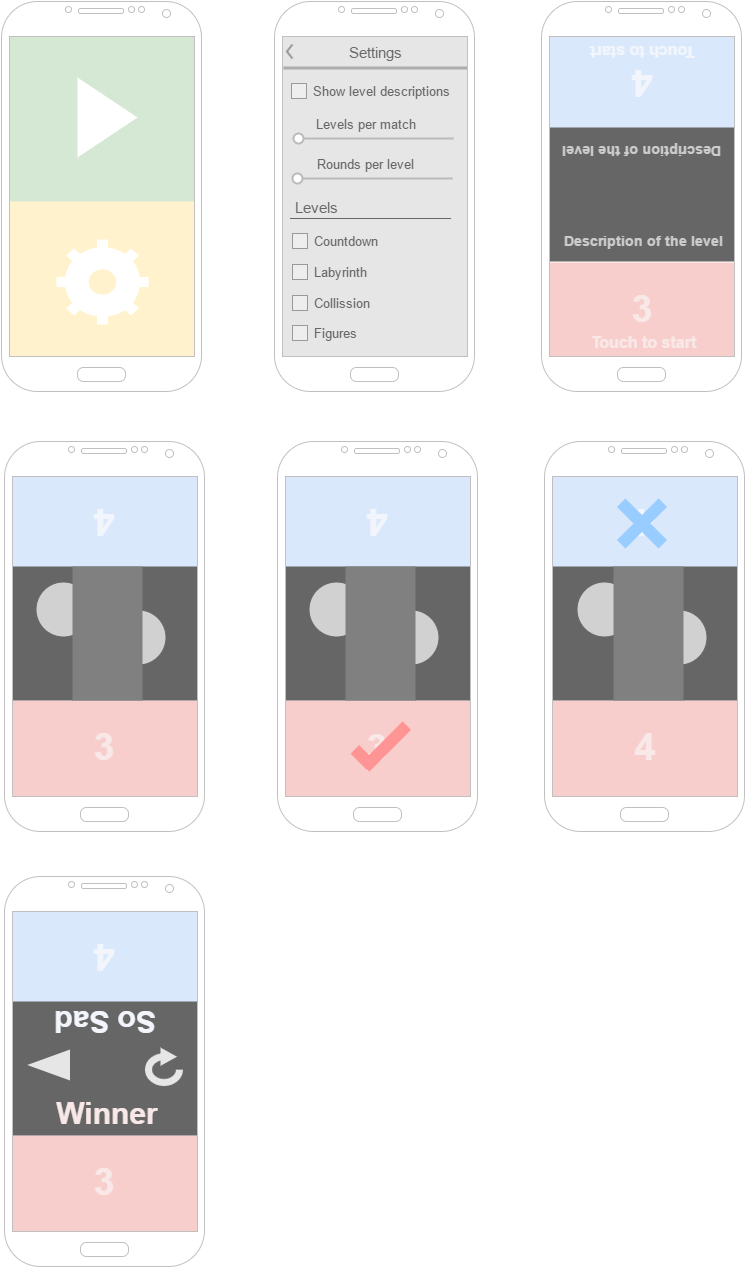

The diagram above was exported from draw.io. Its source (the exported page's mxGraphModel, read from the mxfile embedded in the PNG):
<mxGraphModel dx="1434" dy="736" grid="1" gridSize="10" guides="1" tooltips="1" connect="1" arrows="1" fold="1" page="1" pageScale="1" pageWidth="826" pageHeight="1169" background="#ffffff" math="0" shadow="0">
  <root>
    <mxCell id="0" />
    <mxCell id="1" parent="0" />
    <mxCell id="57" value="" style="group;fontStyle=1" vertex="1" connectable="0" parent="1">
      <mxGeometry x="582" y="300" width="197" height="97" as="geometry" />
    </mxCell>
    <mxCell id="49" value="" style="whiteSpace=wrap;html=1;shadow=0;strokeWidth=1;fontSize=13;fontColor=#666666;plain-red;gradientColor=none;strokeColor=none;" vertex="1" parent="57">
      <mxGeometry y="1" width="197" height="96" as="geometry" />
    </mxCell>
    <mxCell id="52" value="3" style="text;html=1;strokeColor=none;fillColor=none;align=center;verticalAlign=middle;whiteSpace=wrap;overflow=hidden;shadow=0;fontSize=38;fontColor=#F8E8E7;fontStyle=1" vertex="1" parent="57">
      <mxGeometry x="57" width="83" height="94" as="geometry" />
    </mxCell>
    <mxCell id="117" value="&lt;b&gt;Touch to start&lt;/b&gt;" style="text;html=1;strokeColor=none;fillColor=none;align=center;verticalAlign=middle;whiteSpace=wrap;overflow=hidden;shadow=0;fontSize=16;fontColor=#F8E8E7;" vertex="1" parent="57">
      <mxGeometry x="9" y="62" width="180" height="37" as="geometry" />
    </mxCell>
    <mxCell id="58" value="" style="group" vertex="1" connectable="0" parent="1">
      <mxGeometry x="582" y="75" width="197" height="95" as="geometry" />
    </mxCell>
    <mxCell id="50" value="" style="whiteSpace=wrap;html=1;shadow=0;strokeWidth=1;fontSize=13;fontColor=#666666;plain-blue;gradientColor=none;strokeColor=none;" vertex="1" parent="58">
      <mxGeometry width="197" height="95" as="geometry" />
    </mxCell>
    <mxCell id="53" value="4" style="text;html=1;strokeColor=none;fillColor=none;align=center;verticalAlign=middle;whiteSpace=wrap;overflow=hidden;shadow=0;fontSize=38;fontColor=#F2F6FC;fontStyle=1;rotation=180;" vertex="1" parent="58">
      <mxGeometry x="57" width="83" height="94" as="geometry" />
    </mxCell>
    <mxCell id="118" value="&lt;b&gt;Touch to start&lt;/b&gt;" style="text;html=1;strokeColor=none;fillColor=none;align=center;verticalAlign=middle;whiteSpace=wrap;overflow=hidden;shadow=0;fontSize=16;fontColor=#F2F6FC;rotation=180;" vertex="1" parent="58">
      <mxGeometry x="6" y="-2" width="187" height="37" as="geometry" />
    </mxCell>
    <mxCell id="51" value="" style="whiteSpace=wrap;html=1;shadow=0;strokeColor=none;strokeWidth=1;fillColor=#666666;gradientColor=none;fontSize=13;fontColor=#666666;" vertex="1" parent="1">
      <mxGeometry x="586" y="166" width="194" height="134" as="geometry" />
    </mxCell>
    <mxCell id="25" value="" style="whiteSpace=wrap;html=1;gradientColor=none;strokeColor=none;fillColor=#E6E6E6;" vertex="1" parent="1">
      <mxGeometry x="317" y="71" width="194" height="330" as="geometry" />
    </mxCell>
    <mxCell id="30" value="" style="group" vertex="1" connectable="0" parent="1">
      <mxGeometry x="320" y="75" width="203" height="30" as="geometry" />
    </mxCell>
    <mxCell id="27" value="" style="strokeWidth=1;html=1;shadow=1;shape=mxgraph.android.action_bar;fillColor=#E6E6E6;strokeColor=none;strokeWidth=2;perimeterSpacing=1;" vertex="1" parent="30">
      <mxGeometry width="190" height="30" as="geometry" />
    </mxCell>
    <mxCell id="29" value="" style="whiteSpace=wrap;html=1;shadow=0;strokeColor=none;fillColor=#E6E6E6;gradientColor=none;" vertex="1" parent="30">
      <mxGeometry x="154" y="2" width="30" height="25" as="geometry" />
    </mxCell>
    <mxCell id="33" value="Settings" style="text;html=1;strokeColor=none;fillColor=none;align=center;verticalAlign=middle;whiteSpace=wrap;overflow=hidden;shadow=0;fontSize=15;fontColor=#666666;" vertex="1" parent="30">
      <mxGeometry x="16" y="4" width="154" height="24" as="geometry" />
    </mxCell>
    <mxCell id="13" value="" style="whiteSpace=wrap;html=1;plain-yellow;gradientColor=none;strokeColor=none;" vertex="1" parent="1">
      <mxGeometry x="46" y="230" width="188" height="170" as="geometry" />
    </mxCell>
    <mxCell id="12" value="" style="whiteSpace=wrap;html=1;plain-green;gradientColor=none;strokeColor=none;" vertex="1" parent="1">
      <mxGeometry x="43" y="70" width="197" height="170" as="geometry" />
    </mxCell>
    <mxCell id="2" value="" style="verticalLabelPosition=bottom;verticalAlign=top;html=1;shadow=0;dashed=0;strokeWidth=1;shape=mxgraph.android.phone2;fillColor=#ffffff;strokeColor=#c0c0c0;" vertex="1" parent="1">
      <mxGeometry x="40" y="40" width="200" height="390" as="geometry" />
    </mxCell>
    <mxCell id="4" value="" style="verticalLabelPosition=bottom;verticalAlign=top;html=1;shadow=0;dashed=0;strokeWidth=1;shape=mxgraph.android.phone2;fillColor=#ffffff;strokeColor=#c0c0c0;" vertex="1" parent="1">
      <mxGeometry x="313" y="40" width="200" height="390" as="geometry" />
    </mxCell>
    <mxCell id="15" value="" style="triangle;whiteSpace=wrap;html=1;gradientColor=none;strokeColor=none;" vertex="1" parent="1">
      <mxGeometry x="116" y="116" width="60" height="80" as="geometry" />
    </mxCell>
    <mxCell id="16" style="edgeStyle=orthogonalEdgeStyle;rounded=0;html=1;exitX=0.5;exitY=1;entryX=0.5;entryY=1;jettySize=auto;orthogonalLoop=1;" edge="1" parent="1" source="15" target="15">
      <mxGeometry relative="1" as="geometry" />
    </mxCell>
    <mxCell id="24" value="" style="html=1;verticalLabelPosition=bottom;labelBackgroundColor=#ffffff;verticalAlign=top;strokeWidth=2;strokeColor=none;fillColor=#ffffff;shadow=0;dashed=0;shape=mxgraph.ios7.icons.settings;" vertex="1" parent="1">
      <mxGeometry x="95" y="278" width="92" height="85" as="geometry" />
    </mxCell>
    <mxCell id="31" value="Show level descriptions" style="strokeWidth=1;shadow=0;dashed=0;align=center;html=1;shape=mxgraph.mockup.forms.rrect;rSize=0;fillColor=#eeeeee;strokeColor=#999999;gradientColor=none;align=left;spacingLeft=4;fontSize=13;fontColor=#666666;labelPosition=right;" vertex="1" parent="1">
      <mxGeometry x="330" y="122" width="15" height="15" as="geometry" />
    </mxCell>
    <mxCell id="35" value="Countdown" style="strokeWidth=1;shadow=0;dashed=0;align=center;html=1;shape=mxgraph.mockup.forms.rrect;rSize=0;fillColor=#eeeeee;strokeColor=#999999;gradientColor=none;align=left;spacingLeft=4;fontSize=13;fontColor=#666666;labelPosition=right;" vertex="1" parent="1">
      <mxGeometry x="331" y="272" width="15" height="15" as="geometry" />
    </mxCell>
    <mxCell id="37" value="" style="group" vertex="1" connectable="0" parent="1">
      <mxGeometry x="307" y="236" width="182" height="26" as="geometry" />
    </mxCell>
    <mxCell id="38" value="Levels" style="text;html=1;strokeColor=none;fillColor=none;align=center;verticalAlign=middle;whiteSpace=wrap;overflow=hidden;shadow=0;fontSize=15;fontColor=#666666;" vertex="1" parent="37">
      <mxGeometry width="95" height="20" as="geometry" />
    </mxCell>
    <mxCell id="39" value="" style="line;shadow=0;strokeColor=#666666;fillColor=#E6E6E6;gradientColor=none;fontSize=5;fontColor=#666666;html=1;verticalAlign=middle;strokeWidth=1;" vertex="1" parent="37">
      <mxGeometry x="22" y="16" width="160" height="10" as="geometry" />
    </mxCell>
    <mxCell id="42" value="" style="group" vertex="1" connectable="0" parent="1">
      <mxGeometry x="337" y="152" width="155" height="30" as="geometry" />
    </mxCell>
    <mxCell id="40" value="" style="dashed=0;shape=mxgraph.gmdl.slider2;barPos=0;strokeColor=#bbbbbb;opacity=100;strokeWidth=2;fillColor=#ffffff;handleSize=10;shadow=0;fontSize=5;fontColor=#666666;html=1;" vertex="1" parent="42">
      <mxGeometry y="20" width="155" height="10" as="geometry" />
    </mxCell>
    <mxCell id="41" value="Levels per match" style="text;html=1;strokeColor=none;fillColor=none;align=center;verticalAlign=middle;whiteSpace=wrap;overflow=hidden;shadow=0;fontSize=13;fontColor=#666666;" vertex="1" parent="42">
      <mxGeometry x="5" width="124" height="20" as="geometry" />
    </mxCell>
    <mxCell id="43" value="" style="group" vertex="1" connectable="0" parent="1">
      <mxGeometry x="336" y="192" width="155" height="30" as="geometry" />
    </mxCell>
    <mxCell id="44" value="" style="dashed=0;shape=mxgraph.gmdl.slider2;barPos=0;strokeColor=#bbbbbb;opacity=100;strokeWidth=2;fillColor=#ffffff;handleSize=10;shadow=0;fontSize=5;fontColor=#666666;html=1;" vertex="1" parent="43">
      <mxGeometry y="20" width="155" height="10" as="geometry" />
    </mxCell>
    <mxCell id="45" value="Rounds per level" style="text;html=1;strokeColor=none;fillColor=none;align=center;verticalAlign=middle;whiteSpace=wrap;overflow=hidden;shadow=0;fontSize=13;fontColor=#666666;" vertex="1" parent="43">
      <mxGeometry x="5" width="124" height="20" as="geometry" />
    </mxCell>
    <mxCell id="46" value="Labyrinth" style="strokeWidth=1;shadow=0;dashed=0;align=center;html=1;shape=mxgraph.mockup.forms.rrect;rSize=0;fillColor=#eeeeee;strokeColor=#999999;gradientColor=none;align=left;spacingLeft=4;fontSize=13;fontColor=#666666;labelPosition=right;" vertex="1" parent="1">
      <mxGeometry x="331" y="303" width="15" height="15" as="geometry" />
    </mxCell>
    <mxCell id="47" value="Collission" style="strokeWidth=1;shadow=0;dashed=0;align=center;html=1;shape=mxgraph.mockup.forms.rrect;rSize=0;fillColor=#eeeeee;strokeColor=#999999;gradientColor=none;align=left;spacingLeft=4;fontSize=13;fontColor=#666666;labelPosition=right;" vertex="1" parent="1">
      <mxGeometry x="331" y="334" width="15" height="15" as="geometry" />
    </mxCell>
    <mxCell id="48" value="Figures" style="strokeWidth=1;shadow=0;dashed=0;align=center;html=1;shape=mxgraph.mockup.forms.rrect;rSize=0;fillColor=#eeeeee;strokeColor=#999999;gradientColor=none;align=left;spacingLeft=4;fontSize=13;fontColor=#666666;labelPosition=right;" vertex="1" parent="1">
      <mxGeometry x="331" y="364" width="15" height="15" as="geometry" />
    </mxCell>
    <mxCell id="54" value="Description of the level" style="text;html=1;strokeColor=none;fillColor=none;align=center;verticalAlign=middle;whiteSpace=wrap;overflow=hidden;shadow=0;fontSize=14;fontColor=#CCCCCC;fontStyle=1" vertex="1" parent="1">
      <mxGeometry x="591" y="260" width="180" height="37" as="geometry" />
    </mxCell>
    <mxCell id="56" value="Description of the level" style="text;html=1;strokeColor=none;fillColor=none;align=center;verticalAlign=middle;whiteSpace=wrap;overflow=hidden;shadow=0;fontSize=14;fontColor=#CCCCCC;rotation=180;fontStyle=1" vertex="1" parent="1">
      <mxGeometry x="590" y="172" width="180" height="37" as="geometry" />
    </mxCell>
    <mxCell id="59" value="" style="group" vertex="1" connectable="0" parent="1">
      <mxGeometry x="44" y="514" width="197" height="95" as="geometry" />
    </mxCell>
    <mxCell id="60" value="" style="whiteSpace=wrap;html=1;shadow=0;strokeWidth=1;fontSize=13;fontColor=#666666;plain-blue;gradientColor=none;strokeColor=none;" vertex="1" parent="59">
      <mxGeometry width="197" height="95" as="geometry" />
    </mxCell>
    <mxCell id="61" value="4" style="text;html=1;strokeColor=none;fillColor=none;align=center;verticalAlign=middle;whiteSpace=wrap;overflow=hidden;shadow=0;fontSize=38;fontColor=#F2F6FC;fontStyle=1;rotation=180;" vertex="1" parent="59">
      <mxGeometry x="57" width="83" height="94" as="geometry" />
    </mxCell>
    <mxCell id="62" value="" style="group" vertex="1" connectable="0" parent="1">
      <mxGeometry x="44" y="738" width="197" height="97" as="geometry" />
    </mxCell>
    <mxCell id="63" value="" style="whiteSpace=wrap;html=1;shadow=0;strokeWidth=1;fontSize=13;fontColor=#666666;plain-red;gradientColor=none;strokeColor=none;" vertex="1" parent="62">
      <mxGeometry y="1" width="197" height="96" as="geometry" />
    </mxCell>
    <mxCell id="64" value="3" style="text;html=1;strokeColor=none;fillColor=none;align=center;verticalAlign=middle;whiteSpace=wrap;overflow=hidden;shadow=0;fontSize=38;fontColor=#F8E8E7;fontStyle=1" vertex="1" parent="62">
      <mxGeometry x="57" width="83" height="94" as="geometry" />
    </mxCell>
    <mxCell id="65" value="" style="whiteSpace=wrap;html=1;shadow=0;strokeColor=none;strokeWidth=1;fillColor=#666666;gradientColor=none;fontSize=13;fontColor=#666666;" vertex="1" parent="1">
      <mxGeometry x="48" y="605" width="190" height="134" as="geometry" />
    </mxCell>
    <mxCell id="8" value="" style="verticalLabelPosition=bottom;verticalAlign=top;html=1;shadow=0;dashed=0;strokeWidth=1;shape=mxgraph.android.phone2;fillColor=#ffffff;strokeColor=#c0c0c0;" vertex="1" parent="1">
      <mxGeometry x="43" y="480" width="200" height="390" as="geometry" />
    </mxCell>
    <mxCell id="3" value="" style="verticalLabelPosition=bottom;verticalAlign=top;html=1;shadow=0;dashed=0;strokeWidth=1;shape=mxgraph.android.phone2;fillColor=#ffffff;strokeColor=#c0c0c0;" vertex="1" parent="1">
      <mxGeometry x="580" y="40" width="200" height="390" as="geometry" />
    </mxCell>
    <mxCell id="69" value="" style="ellipse;whiteSpace=wrap;html=1;shadow=0;strokeColor=#666666;strokeWidth=1;fillColor=#D1D1D1;gradientColor=none;fontSize=16;fontColor=#CCCCCC;" vertex="1" parent="1">
      <mxGeometry x="74" y="620" width="55" height="55" as="geometry" />
    </mxCell>
    <mxCell id="70" value="" style="ellipse;whiteSpace=wrap;html=1;shadow=0;strokeColor=#666666;strokeWidth=1;fillColor=#D1D1D1;gradientColor=none;fontSize=16;fontColor=#CCCCCC;" vertex="1" parent="1">
      <mxGeometry x="149" y="648" width="55" height="55" as="geometry" />
    </mxCell>
    <mxCell id="72" value="" style="whiteSpace=wrap;html=1;shadow=0;strokeColor=none;strokeWidth=1;fillColor=#808080;gradientColor=none;fontSize=16;fontColor=#CCCCCC;" vertex="1" parent="1">
      <mxGeometry x="111" y="605" width="70" height="134" as="geometry" />
    </mxCell>
    <mxCell id="73" value="" style="group" vertex="1" connectable="0" parent="1">
      <mxGeometry x="317" y="514" width="197" height="95" as="geometry" />
    </mxCell>
    <mxCell id="74" value="" style="whiteSpace=wrap;html=1;shadow=0;strokeWidth=1;fontSize=13;fontColor=#666666;plain-blue;gradientColor=none;strokeColor=none;" vertex="1" parent="73">
      <mxGeometry width="197" height="95" as="geometry" />
    </mxCell>
    <mxCell id="75" value="4" style="text;html=1;strokeColor=none;fillColor=none;align=center;verticalAlign=middle;whiteSpace=wrap;overflow=hidden;shadow=0;fontSize=38;fontColor=#F2F6FC;fontStyle=1;rotation=180;" vertex="1" parent="73">
      <mxGeometry x="57" width="83" height="94" as="geometry" />
    </mxCell>
    <mxCell id="76" value="" style="group" vertex="1" connectable="0" parent="1">
      <mxGeometry x="317" y="739" width="197" height="104" as="geometry" />
    </mxCell>
    <mxCell id="77" value="" style="whiteSpace=wrap;html=1;shadow=0;strokeWidth=1;fontSize=13;fontColor=#666666;plain-red;gradientColor=none;strokeColor=none;" vertex="1" parent="76">
      <mxGeometry width="197" height="96" as="geometry" />
    </mxCell>
    <mxCell id="78" value="3" style="text;html=1;strokeColor=none;fillColor=none;align=center;verticalAlign=middle;whiteSpace=wrap;overflow=hidden;shadow=0;fontSize=38;fontColor=#F8E8E7;fontStyle=1" vertex="1" parent="76">
      <mxGeometry x="57" width="83" height="94" as="geometry" />
    </mxCell>
    <mxCell id="90" value="" style="group" vertex="1" connectable="0" parent="76">
      <mxGeometry x="70" y="47" width="64" height="21" as="geometry" />
    </mxCell>
    <mxCell id="88" value="" style="line;html=1;shadow=0;strokeColor=#FF9494;strokeWidth=12;fillColor=none;gradientColor=none;fontSize=16;fontColor=#CCCCCC;rotation=45;" vertex="1" parent="90">
      <mxGeometry x="3" y="5" width="23" height="10" as="geometry" />
    </mxCell>
    <mxCell id="89" value="" style="line;html=1;shadow=0;strokeColor=#FF9494;strokeWidth=12;fillColor=none;gradientColor=none;fontSize=16;fontColor=#CCCCCC;rotation=-45;" vertex="1" parent="90">
      <mxGeometry x="8" y="-6" width="59" height="10" as="geometry" />
    </mxCell>
    <mxCell id="79" value="" style="whiteSpace=wrap;html=1;shadow=0;strokeColor=none;strokeWidth=1;fillColor=#666666;gradientColor=none;fontSize=13;fontColor=#666666;" vertex="1" parent="1">
      <mxGeometry x="321" y="605" width="190" height="134" as="geometry" />
    </mxCell>
    <mxCell id="80" value="" style="ellipse;whiteSpace=wrap;html=1;shadow=0;strokeColor=#666666;strokeWidth=1;fillColor=#D1D1D1;gradientColor=none;fontSize=16;fontColor=#CCCCCC;" vertex="1" parent="1">
      <mxGeometry x="347" y="620" width="55" height="55" as="geometry" />
    </mxCell>
    <mxCell id="81" value="" style="ellipse;whiteSpace=wrap;html=1;shadow=0;strokeColor=#666666;strokeWidth=1;fillColor=#D1D1D1;gradientColor=none;fontSize=16;fontColor=#CCCCCC;" vertex="1" parent="1">
      <mxGeometry x="422" y="648" width="55" height="55" as="geometry" />
    </mxCell>
    <mxCell id="82" value="" style="whiteSpace=wrap;html=1;shadow=0;strokeColor=none;strokeWidth=1;fillColor=#808080;gradientColor=none;fontSize=16;fontColor=#CCCCCC;" vertex="1" parent="1">
      <mxGeometry x="384" y="605" width="70" height="134" as="geometry" />
    </mxCell>
    <mxCell id="10" value="" style="verticalLabelPosition=bottom;verticalAlign=top;html=1;shadow=0;dashed=0;strokeWidth=1;shape=mxgraph.android.phone2;fillColor=#ffffff;strokeColor=#c0c0c0;" vertex="1" parent="1">
      <mxGeometry x="316" y="480" width="200" height="390" as="geometry" />
    </mxCell>
    <mxCell id="93" value="" style="group" vertex="1" connectable="0" parent="1">
      <mxGeometry x="585" y="514" width="197" height="95" as="geometry" />
    </mxCell>
    <mxCell id="94" value="" style="whiteSpace=wrap;html=1;shadow=0;strokeWidth=1;fontSize=13;fontColor=#666666;plain-blue;gradientColor=none;strokeColor=none;" vertex="1" parent="93">
      <mxGeometry width="197" height="95" as="geometry" />
    </mxCell>
    <mxCell id="95" value="4" style="text;html=1;strokeColor=none;fillColor=none;align=center;verticalAlign=middle;whiteSpace=wrap;overflow=hidden;shadow=0;fontSize=38;fontColor=#F2F6FC;fontStyle=1;rotation=180;" vertex="1" parent="93">
      <mxGeometry x="57" width="83" height="94" as="geometry" />
    </mxCell>
    <mxCell id="105" value="" style="group" vertex="1" connectable="0" parent="93">
      <mxGeometry x="70" y="37" width="59" height="10" as="geometry" />
    </mxCell>
    <mxCell id="103" value="" style="line;html=1;shadow=0;strokeColor=#99CCFF;strokeWidth=12;fillColor=none;gradientColor=none;fontSize=16;fontColor=#CCCCCC;rotation=-45;" vertex="1" parent="105">
      <mxGeometry x="-4" y="6" width="59" height="10" as="geometry" />
    </mxCell>
    <mxCell id="104" value="" style="line;html=1;shadow=0;strokeColor=#99CCFF;strokeWidth=12;fillColor=none;gradientColor=none;fontSize=16;fontColor=#CCCCCC;rotation=45;" vertex="1" parent="105">
      <mxGeometry x="-4" y="6" width="59" height="10" as="geometry" />
    </mxCell>
    <mxCell id="96" value="" style="group" vertex="1" connectable="0" parent="1">
      <mxGeometry x="585" y="738" width="197" height="97" as="geometry" />
    </mxCell>
    <mxCell id="97" value="" style="whiteSpace=wrap;html=1;shadow=0;strokeWidth=1;fontSize=13;fontColor=#666666;plain-red;gradientColor=none;strokeColor=none;" vertex="1" parent="96">
      <mxGeometry y="1" width="197" height="96" as="geometry" />
    </mxCell>
    <mxCell id="98" value="4" style="text;html=1;strokeColor=none;fillColor=none;align=center;verticalAlign=middle;whiteSpace=wrap;overflow=hidden;shadow=0;fontSize=38;fontColor=#F8E8E7;fontStyle=1" vertex="1" parent="96">
      <mxGeometry x="57" width="83" height="94" as="geometry" />
    </mxCell>
    <mxCell id="99" value="" style="whiteSpace=wrap;html=1;shadow=0;strokeColor=none;strokeWidth=1;fillColor=#666666;gradientColor=none;fontSize=13;fontColor=#666666;" vertex="1" parent="1">
      <mxGeometry x="589" y="605" width="190" height="134" as="geometry" />
    </mxCell>
    <mxCell id="100" value="" style="ellipse;whiteSpace=wrap;html=1;shadow=0;strokeColor=#666666;strokeWidth=1;fillColor=#D1D1D1;gradientColor=none;fontSize=16;fontColor=#CCCCCC;" vertex="1" parent="1">
      <mxGeometry x="615" y="620" width="55" height="55" as="geometry" />
    </mxCell>
    <mxCell id="101" value="" style="ellipse;whiteSpace=wrap;html=1;shadow=0;strokeColor=#666666;strokeWidth=1;fillColor=#D1D1D1;gradientColor=none;fontSize=16;fontColor=#CCCCCC;" vertex="1" parent="1">
      <mxGeometry x="690" y="648" width="55" height="55" as="geometry" />
    </mxCell>
    <mxCell id="102" value="" style="whiteSpace=wrap;html=1;shadow=0;strokeColor=none;strokeWidth=1;fillColor=#808080;gradientColor=none;fontSize=16;fontColor=#CCCCCC;" vertex="1" parent="1">
      <mxGeometry x="652" y="605" width="70" height="134" as="geometry" />
    </mxCell>
    <mxCell id="9" value="" style="verticalLabelPosition=bottom;verticalAlign=top;html=1;shadow=0;dashed=0;strokeWidth=1;shape=mxgraph.android.phone2;fillColor=#ffffff;strokeColor=#c0c0c0;" vertex="1" parent="1">
      <mxGeometry x="583" y="480" width="200" height="390" as="geometry" />
    </mxCell>
    <mxCell id="106" value="" style="group" vertex="1" connectable="0" parent="1">
      <mxGeometry x="44" y="949" width="197" height="95" as="geometry" />
    </mxCell>
    <mxCell id="107" value="" style="whiteSpace=wrap;html=1;shadow=0;strokeWidth=1;fontSize=13;fontColor=#666666;plain-blue;gradientColor=none;strokeColor=none;" vertex="1" parent="106">
      <mxGeometry width="197" height="95" as="geometry" />
    </mxCell>
    <mxCell id="108" value="4" style="text;html=1;strokeColor=none;fillColor=none;align=center;verticalAlign=middle;whiteSpace=wrap;overflow=hidden;shadow=0;fontSize=38;fontColor=#F2F6FC;fontStyle=1;rotation=180;" vertex="1" parent="106">
      <mxGeometry x="57" width="83" height="94" as="geometry" />
    </mxCell>
    <mxCell id="109" value="" style="group" vertex="1" connectable="0" parent="1">
      <mxGeometry x="44" y="1173" width="197" height="97" as="geometry" />
    </mxCell>
    <mxCell id="110" value="" style="whiteSpace=wrap;html=1;shadow=0;strokeWidth=1;fontSize=13;fontColor=#666666;plain-red;gradientColor=none;strokeColor=none;" vertex="1" parent="109">
      <mxGeometry y="1" width="197" height="96" as="geometry" />
    </mxCell>
    <mxCell id="111" value="3" style="text;html=1;strokeColor=none;fillColor=none;align=center;verticalAlign=middle;whiteSpace=wrap;overflow=hidden;shadow=0;fontSize=38;fontColor=#F8E8E7;fontStyle=1" vertex="1" parent="109">
      <mxGeometry x="57" width="83" height="94" as="geometry" />
    </mxCell>
    <mxCell id="112" value="" style="whiteSpace=wrap;html=1;shadow=0;strokeColor=none;strokeWidth=1;fillColor=#666666;gradientColor=none;fontSize=13;fontColor=#666666;" vertex="1" parent="1">
      <mxGeometry x="48" y="1040" width="190" height="134" as="geometry" />
    </mxCell>
    <mxCell id="113" value="" style="verticalLabelPosition=bottom;verticalAlign=top;html=1;shadow=0;dashed=0;strokeWidth=1;shape=mxgraph.android.phone2;fillColor=#ffffff;strokeColor=#c0c0c0;" vertex="1" parent="1">
      <mxGeometry x="43" y="915" width="200" height="390" as="geometry" />
    </mxCell>
    <mxCell id="119" value="Winner" style="text;html=1;strokeColor=none;fillColor=none;align=center;verticalAlign=middle;whiteSpace=wrap;overflow=hidden;shadow=0;fontSize=30;fontColor=#F8E8E7;fontStyle=1" vertex="1" parent="1">
      <mxGeometry x="52" y="1132" width="187" height="39" as="geometry" />
    </mxCell>
    <mxCell id="120" value="So Sad" style="text;html=1;strokeColor=none;fillColor=none;align=center;verticalAlign=middle;whiteSpace=wrap;overflow=hidden;shadow=0;fontSize=30;fontColor=#F2F6FC;fontStyle=1;rotation=-180;" vertex="1" parent="1">
      <mxGeometry x="50" y="1041" width="187" height="39" as="geometry" />
    </mxCell>
    <mxCell id="130" value="" style="html=1;verticalLabelPosition=bottom;labelBackgroundColor=#ffffff;verticalAlign=top;strokeWidth=7;strokeColor=#E6E6E6;fillColor=#E6E6E6;shadow=0;dashed=0;shape=mxgraph.ios7.icons.reload;fontSize=30;fontColor=#F2F6FC;" vertex="1" parent="1">
      <mxGeometry x="187" y="1092" width="31" height="29" as="geometry" />
    </mxCell>
    <mxCell id="131" value="" style="triangle;whiteSpace=wrap;html=1;shadow=0;strokeColor=#E6E6E6;strokeWidth=7;fillColor=#E6E6E6;gradientColor=none;fontSize=30;fontColor=#F2F6FC;rotation=180;" vertex="1" parent="1">
      <mxGeometry x="76" y="1093" width="29" height="21" as="geometry" />
    </mxCell>
  </root>
</mxGraphModel>